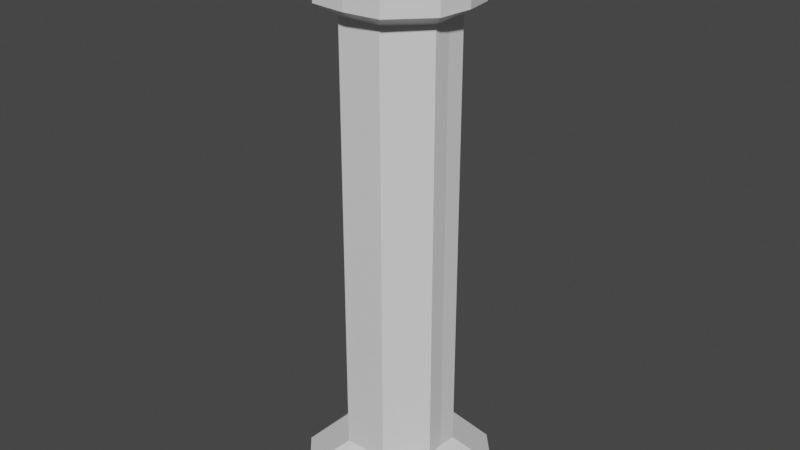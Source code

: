 # Source: wide_column.blend  (saved by Blender 4.0.36; exported with 4.5.12 LTS)
import bpy
from mathutils import Matrix  # noqa: F401  (used for matrix-valued properties, if any)

bpy.ops.wm.read_factory_settings(use_empty=True)
scene = bpy.context.scene
scene.name = 'Scene'

# ---- collections
col_collection = bpy.data.collections.new('Collection'); scene.collection.children.link(col_collection)

# ---- materials (node trees are filled in below, after node groups)
mat_material = bpy.data.materials.new('Material')
mat_material.alpha_threshold = 0.0
mat_material.use_transparent_shadow = False
mat_material.line_color = (0.0, 0.0, 0.0, 1.0)

# ---- material node trees
mat_material.use_nodes = True; mat_material.node_tree.nodes.clear()
_N = mat_material.node_tree.nodes; _L = mat_material.node_tree.links
n0 = _N.new('ShaderNodeOutputMaterial'); n0.name = 'Material Output'; n0.location = (300, 300)
n1 = _N.new('ShaderNodeBsdfPrincipled'); n1.name = 'Principled BSDF'; n1.location = (10, 300)
n1.distribution = 'GGX'
n1.subsurface_method = 'BURLEY'
n1.inputs[2].default_value = 0.4
n1.inputs[3].default_value = 1.45
n1.inputs[27].default_value = (0.0, 0.0, 0.0, 1.0)
n1.inputs[28].default_value = 1.0
_L.new(n1.outputs[0], n0.inputs[0])
n0.is_active_output = True

# ---- world
world_world = bpy.data.worlds.new('World'); scene.world = world_world
world_world.use_nodes = True; world_world.node_tree.nodes.clear()
_N = world_world.node_tree.nodes; _L = world_world.node_tree.links
n0 = _N.new('ShaderNodeOutputWorld'); n0.name = 'World Output'; n0.location = (300, 300)
n1 = _N.new('ShaderNodeBackground'); n1.name = 'Background'; n1.location = (10, 300)
n1.inputs[0].default_value = (0.05088, 0.05088, 0.05088, 1.0)
_L.new(n1.outputs[0], n0.inputs[0])
n0.is_active_output = True
world_world.color = (0.05088, 0.05088, 0.05088)
world_world.use_sun_shadow = False
world_world.sun_shadow_jitter_overblur = 0.0

# ---- meshes
me_cube = bpy.data.meshes.new('Cube')
me_cube.from_pydata([(1.141, 0.0, 3.833), (1.141, -1.15, -5.649), (1.141, 0.0, -5.649), (0.0, -1.15, 3.833), (0.0, -1.15, -5.649), (0.0, -1.686, -6.353), (1.608, 0.0, 4.078), (0.0, -1.686, -7.056), (1.825, 0.0, -7.056), (0.0, 0.0, -7.056), (1.825, 0.0, -6.353), (0.0, -1.15, 5.737), (0.0, -1.749, 5.737), (1.141, 0.0, 5.737), (1.608, 0.0, 5.001), (0.0, -1.562, 4.078), (0.0, -1.562, 5.001), (0.0, -1.749, 5.228), (1.905, 0.0, 5.228), (0.0, 0.0, 5.737), (1.905, 0.0, 5.737), (1.163, -0.4025, 3.812), (0.4849, -1.15, 3.833), (0.4891, -1.15, -5.649), (1.163, -0.407, -5.67), (1.847, -0.9489, -7.077), (1.18, -1.686, -7.056), (1.178, -1.686, -6.353), (1.847, -0.9469, -6.374), (0.4543, -1.15, 5.737), (1.163, -0.3864, 5.715), (0.7889, -1.488, 4.078), (1.476, -0.6897, 4.057), (1.476, -0.6911, 4.979), (0.7883, -1.488, 5.001), (1.773, -0.7615, 5.207), (0.9804, -1.676, 5.228), (1.773, -0.7561, 5.715), (0.973, -1.676, 5.737)], [(24, 1)], [(27, 5, 7, 26), (21, 0, 6, 32), (3, 22, 31, 15), (32, 6, 14, 33), (10, 28, 25, 8), (2, 24, 28, 10), (29, 11, 12, 38), (9, 8, 25, 26, 7), (35, 18, 20, 37), (16, 34, 36, 17), (15, 31, 34, 16), (33, 14, 18, 35), (23, 4, 5, 27), (2, 0, 21, 24), (17, 36, 38, 12), (13, 30, 37, 20), (13, 19, 11, 29, 30), (22, 23, 24, 21), (23, 27, 28, 24), (27, 26, 25, 28), (34, 31, 32, 33), (36, 34, 33, 35), (31, 22, 21, 32), (38, 36, 35, 37), (37, 30, 29, 38), (23, 22, 3, 4)])
_uv = me_cube.uv_layers.new(name='UVMap')
_uv.uv.foreach_set('vector', [0.375, 0.8001, 0.375, 0.875, 0.375, 0.875, 0.375, 0.7999, 0.625, 0.6779, 0.625, 0.625, 0.625, 0.625, 0.625, 0.6868, 0.625, 0.875, 0.625, 0.8236, 0.625, 0.8147, 0.625, 0.875, 0.625, 0.6868, 0.625, 0.625, 0.625, 0.625, 0.625, 0.6869, 0.375, 0.625, 0.375, 0.6974, 0.375, 0.6975, 0.375, 0.625, 0.375, 0.625, 0.375, 0.6783, 0.375, 0.6974, 0.375, 0.625, 0.7012, 0.75, 0.75, 0.75, 0.75, 0.75, 0.6833, 0.75, 0.25, 0.625, 0.375, 0.625, 0.375, 0.6975, 0.3251, 0.75, 0.25, 0.75, 0.625, 0.6918, 0.625, 0.625, 0.625, 0.625, 0.625, 0.6914, 0.625, 0.875, 0.625, 0.8147, 0.625, 0.8078, 0.625, 0.875, 0.625, 0.875, 0.625, 0.8147, 0.625, 0.8147, 0.625, 0.875, 0.625, 0.6869, 0.625, 0.625, 0.625, 0.625, 0.625, 0.6918, 0.375, 0.8233, 0.375, 0.875, 0.375, 0.875, 0.375, 0.8001, 0.375, 0.625, 0.625, 0.625, 0.625, 0.6779, 0.375, 0.6783, 0.625, 0.875, 0.625, 0.8078, 0.625, 0.8083, 0.625, 0.875, 0.625, 0.625, 0.625, 0.6766, 0.625, 0.6914, 0.625, 0.625, 0.625, 0.625, 0.75, 0.625, 0.75, 0.75, 0.7012, 0.75, 0.625, 0.6766, 0.625, 0.8236, 0.375, 0.8233, 0.375, 0.6783, 0.625, 0.6779, 0.375, 0.8233, 0.375, 0.8001, 0.375, 0.6974, 0.375, 0.6783, 0.375, 0.8001, 0.375, 0.7999, 0.375, 0.6975, 0.375, 0.6974, 0.625, 0.8147, 0.625, 0.8147, 0.625, 0.6868, 0.625, 0.6869, 0.625, 0.8078, 0.625, 0.8147, 0.625, 0.6869, 0.625, 0.6918, 0.625, 0.8147, 0.625, 0.8236, 0.625, 0.6779, 0.625, 0.6868, 0.625, 0.8083, 0.625, 0.8078, 0.625, 0.6918, 0.625, 0.6914, 0.625, 0.6914, 0.625, 0.6766, 0.7012, 0.75, 0.6833, 0.75, 0.375, 0.8233, 0.625, 0.8236, 0.625, 0.875, 0.375, 0.875])
me_cube.materials.append(mat_material)
me_cube.use_remesh_preserve_volume = False
me_cube.use_remesh_preserve_attributes = False
me_cube.use_mirror_vertex_groups = False
me_cube.update()

# ---- objects
ob_wide_column = bpy.data.objects.new('wide_column', me_cube)

# ---- transforms, parenting, visibility, modifiers, constraints
ob_wide_column.location = (0.0, 0.0, 0.0)
ob_wide_column.lock_rotations_4d = False
ob_wide_column.empty_display_type = 'ARROWS'
ob_wide_column.lineart.crease_threshold = 0.0
_m = ob_wide_column.modifiers.new('Mirror', 'MIRROR')
_m.use_axis = (True, True, False)
_m.use_clip = True

# ---- collection membership
col_collection.objects.link(ob_wide_column)

# ---- scene / render settings (as saved in the file)
scene.frame_start = 1; scene.frame_end = 250; scene.frame_set(1)
scene.render.engine = 'BLENDER_EEVEE_NEXT'
scene.cycles.use_denoising = False
scene.cycles.samples = 128
scene.cycles.sampling_pattern = 'TABULATED_SOBOL'
scene.cycles.use_adaptive_sampling = False
scene.cycles.use_light_tree = False
scene.view_settings.view_transform = 'Filmic'
bpy.context.view_layer.update()

# ---- added for rendering (the .blend has no active camera and no usable light): camera, sun
cam_auto = bpy.data.cameras.new('AutoCamera')
cam_auto.lens = 50.0
cam_auto.sensor_width = 36.0
cam_auto.clip_end = 1000.0
ob_auto_camera = bpy.data.objects.new('AutoCamera', cam_auto)
scene.collection.objects.link(ob_auto_camera)
ob_auto_camera.location = (12.7856, -15.3427, 9.55797)
ob_auto_camera.rotation_euler = (1.09748, -7.21219e-08, 0.694738)
scene.camera = ob_auto_camera
light_auto_sun = bpy.data.lights.new('AutoSun', 'SUN')
light_auto_sun.energy = 3.0
light_auto_sun.angle = 0.0523599
ob_auto_sun = bpy.data.objects.new('AutoSun', light_auto_sun)
scene.collection.objects.link(ob_auto_sun)
ob_auto_sun.rotation_euler = (0.872665, 0.174533, 0.523599)
bpy.context.view_layer.update()
